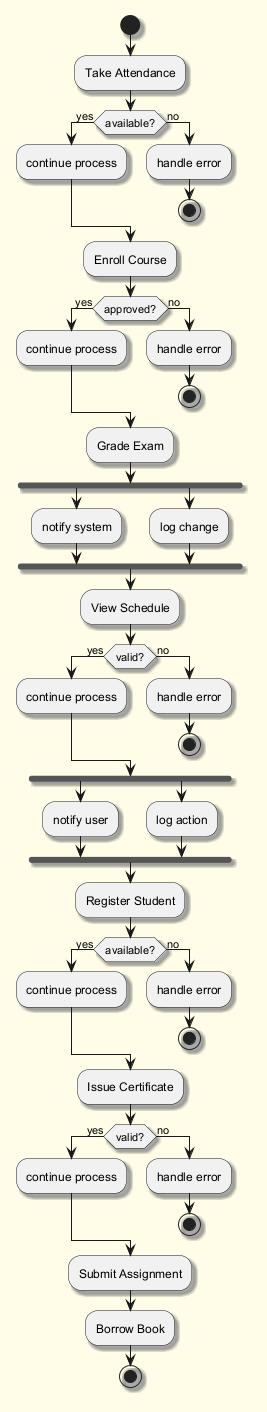

The diagram above was rendered by PlantUML. Its source (embedded in the PNG):
@startuml
skinparam backgroundColor #FFFDE7
skinparam classBackgroundColor #FFF9C4
skinparam classBorderColor #F57F17
skinparam shadowing true
start
:Take Attendance;
if (available?) then (yes)
:continue process;
else (no)
:handle error;
stop
endif
:Enroll Course;
if (approved?) then (yes)
:continue process;
else (no)
:handle error;
stop
endif
:Grade Exam;
fork
:notify system;
fork again
:log change;
end fork
:View Schedule;
if (valid?) then (yes)
:continue process;
else (no)
:handle error;
stop
endif
fork
:notify user;
fork again
:log action;
end fork
:Register Student;
if (available?) then (yes)
:continue process;
else (no)
:handle error;
stop
endif
:Issue Certificate;
if (valid?) then (yes)
:continue process;
else (no)
:handle error;
stop
endif
:Submit Assignment;
:Borrow Book;
stop
@enduml